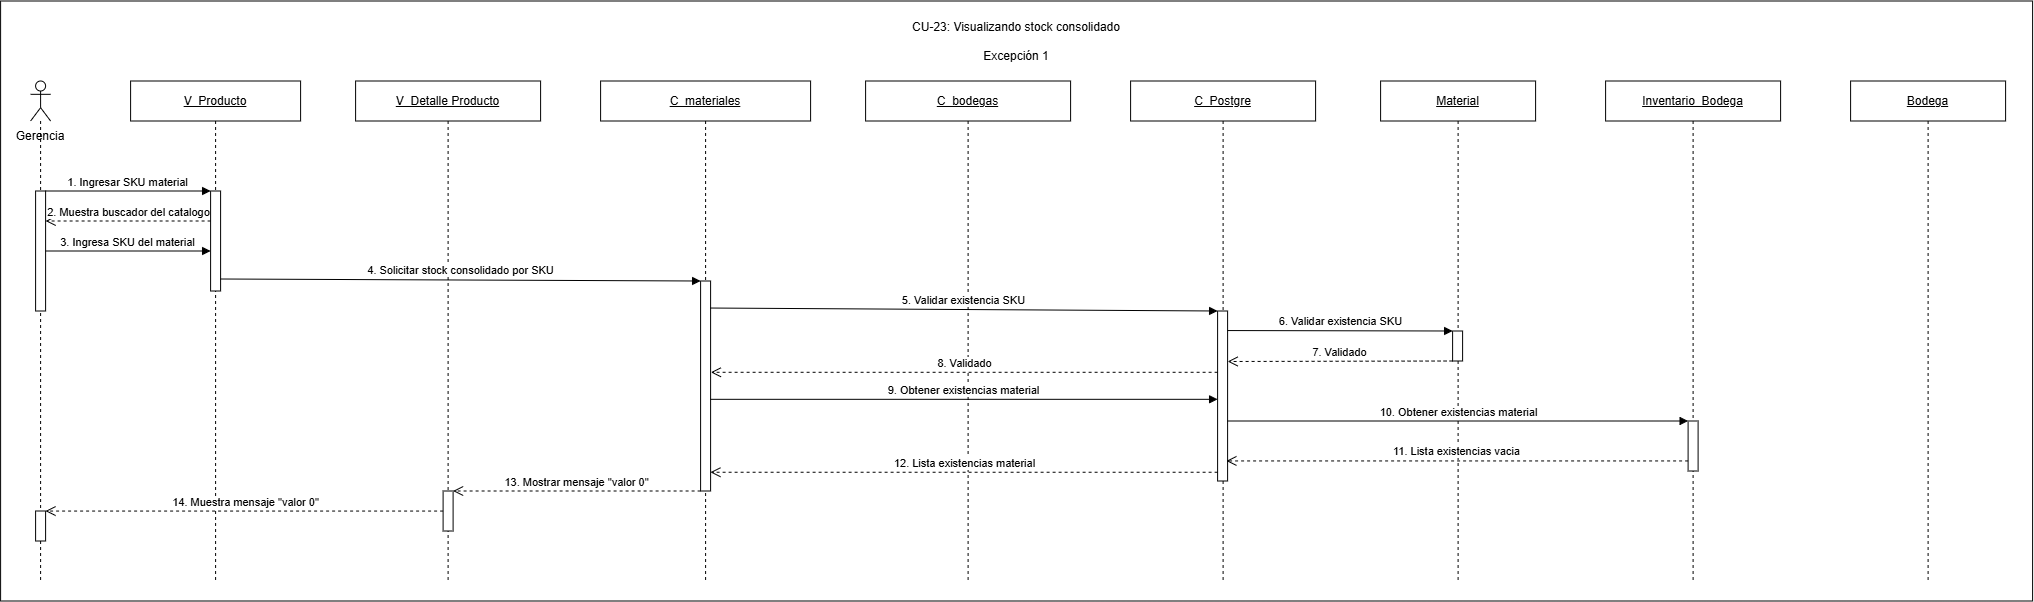

The diagram above was exported from draw.io. Its source (the exported page's mxGraphModel, read from the mxfile embedded in the PNG):
<mxGraphModel dx="2607" dy="1471" grid="1" gridSize="10" guides="1" tooltips="1" connect="1" arrows="1" fold="1" page="1" pageScale="1" pageWidth="827" pageHeight="1169" math="0" shadow="0">
  <root>
    <mxCell id="0" />
    <mxCell id="1" parent="0" />
    <mxCell id="dF5TKNikbc0xityav0f3-1" parent="1" style="rounded=0;whiteSpace=wrap;html=1;" value="" vertex="1">
      <mxGeometry height="600" width="2032" x="238" y="280" as="geometry" />
    </mxCell>
    <mxCell id="2Iz1yo321UhiPVmQm9nZ-1" parent="1" style="text;html=1;whiteSpace=wrap;strokeColor=none;fillColor=none;align=center;verticalAlign=middle;rounded=0;" value="CU-23: Visualizando stock consolidado&lt;div&gt;&lt;br&gt;&lt;/div&gt;&lt;div&gt;Excepción 1&lt;/div&gt;" vertex="1">
      <mxGeometry height="60" width="300" x="1104" y="290" as="geometry" />
    </mxCell>
    <mxCell id="2Iz1yo321UhiPVmQm9nZ-2" parent="1" style="text;html=1;whiteSpace=wrap;strokeColor=none;fillColor=none;align=center;verticalAlign=middle;rounded=0;" value="Gerencia" vertex="1">
      <mxGeometry height="30" width="80" x="238" y="400" as="geometry" />
    </mxCell>
    <mxCell id="2Iz1yo321UhiPVmQm9nZ-3" parent="1" style="shape=umlLifeline;perimeter=lifelinePerimeter;whiteSpace=wrap;html=1;container=1;dropTarget=0;collapsible=0;recursiveResize=0;outlineConnect=0;portConstraint=eastwest;participant=umlActor;" value="" vertex="1">
      <mxGeometry height="500" width="20" x="268" y="360" as="geometry" />
    </mxCell>
    <mxCell id="2Iz1yo321UhiPVmQm9nZ-4" parent="2Iz1yo321UhiPVmQm9nZ-3" style="html=1;points=[[0,0,0,0,5],[0,1,0,0,-5],[1,0,0,0,5],[1,1,0,0,-5]];perimeter=orthogonalPerimeter;outlineConnect=0;targetShapes=umlLifeline;portConstraint=eastwest;" value="" vertex="1">
      <mxGeometry height="120" width="10" x="5" y="110" as="geometry" />
    </mxCell>
    <mxCell id="2Iz1yo321UhiPVmQm9nZ-5" parent="2Iz1yo321UhiPVmQm9nZ-3" style="html=1;points=[[0,0,0,0,5],[0,1,0,0,-5],[1,0,0,0,5],[1,1,0,0,-5]];perimeter=orthogonalPerimeter;outlineConnect=0;targetShapes=umlLifeline;portConstraint=eastwest;" value="" vertex="1">
      <mxGeometry height="30" width="10" x="5" y="430" as="geometry" />
    </mxCell>
    <mxCell id="2Iz1yo321UhiPVmQm9nZ-6" parent="1" style="shape=umlLifeline;perimeter=lifelinePerimeter;whiteSpace=wrap;html=1;container=1;dropTarget=0;collapsible=0;recursiveResize=0;outlineConnect=0;portConstraint=eastwest;" value="&lt;u&gt;V_Producto&lt;/u&gt;" vertex="1">
      <mxGeometry height="500" width="170" x="368" y="360" as="geometry" />
    </mxCell>
    <mxCell id="2Iz1yo321UhiPVmQm9nZ-7" parent="2Iz1yo321UhiPVmQm9nZ-6" style="html=1;points=[[0,0,0,0,5],[0,1,0,0,-5],[1,0,0,0,5],[1,1,0,0,-5]];perimeter=orthogonalPerimeter;outlineConnect=0;targetShapes=umlLifeline;portConstraint=eastwest;" value="" vertex="1">
      <mxGeometry height="100" width="10" x="80" y="110" as="geometry" />
    </mxCell>
    <mxCell id="2Iz1yo321UhiPVmQm9nZ-8" parent="1" style="shape=umlLifeline;perimeter=lifelinePerimeter;whiteSpace=wrap;html=1;container=1;dropTarget=0;collapsible=0;recursiveResize=0;outlineConnect=0;portConstraint=eastwest;" value="&lt;u&gt;V_Detalle Producto&lt;/u&gt;" vertex="1">
      <mxGeometry height="500" width="185" x="593" y="360" as="geometry" />
    </mxCell>
    <mxCell id="2Iz1yo321UhiPVmQm9nZ-9" parent="2Iz1yo321UhiPVmQm9nZ-8" style="html=1;points=[[0,0,0,0,5],[0,1,0,0,-5],[1,0,0,0,5],[1,1,0,0,-5]];perimeter=orthogonalPerimeter;outlineConnect=0;targetShapes=umlLifeline;portConstraint=eastwest;" value="" vertex="1">
      <mxGeometry height="40" width="10" x="87.5" y="410" as="geometry" />
    </mxCell>
    <mxCell id="2Iz1yo321UhiPVmQm9nZ-10" parent="1" style="shape=umlLifeline;perimeter=lifelinePerimeter;whiteSpace=wrap;html=1;container=1;dropTarget=0;collapsible=0;recursiveResize=0;outlineConnect=0;portConstraint=eastwest;" value="&lt;u&gt;C_materiales&lt;/u&gt;" vertex="1">
      <mxGeometry height="500" width="210" x="838" y="360" as="geometry" />
    </mxCell>
    <mxCell id="2Iz1yo321UhiPVmQm9nZ-11" parent="2Iz1yo321UhiPVmQm9nZ-10" style="html=1;points=[[0,0,0,0,5],[0,1,0,0,-5],[1,0,0,0,5],[1,1,0,0,-5]];perimeter=orthogonalPerimeter;outlineConnect=0;targetShapes=umlLifeline;portConstraint=eastwest;" value="" vertex="1">
      <mxGeometry height="210" width="10" x="100" y="200" as="geometry" />
    </mxCell>
    <mxCell id="2Iz1yo321UhiPVmQm9nZ-12" parent="1" style="shape=umlLifeline;perimeter=lifelinePerimeter;whiteSpace=wrap;html=1;container=1;dropTarget=0;collapsible=0;recursiveResize=0;outlineConnect=0;portConstraint=eastwest;" value="&lt;u&gt;C_bodegas&lt;/u&gt;" vertex="1">
      <mxGeometry height="500" width="205" x="1103" y="360" as="geometry" />
    </mxCell>
    <mxCell id="2Iz1yo321UhiPVmQm9nZ-13" parent="1" style="shape=umlLifeline;perimeter=lifelinePerimeter;whiteSpace=wrap;html=1;container=1;dropTarget=0;collapsible=0;recursiveResize=0;outlineConnect=0;portConstraint=eastwest;" value="&lt;u&gt;C_Postgre&lt;/u&gt;" vertex="1">
      <mxGeometry height="500" width="185" x="1368" y="360" as="geometry" />
    </mxCell>
    <mxCell id="2Iz1yo321UhiPVmQm9nZ-14" parent="2Iz1yo321UhiPVmQm9nZ-13" style="html=1;points=[[0,0,0,0,5],[0,1,0,0,-5],[1,0,0,0,5],[1,1,0,0,-5]];perimeter=orthogonalPerimeter;outlineConnect=0;targetShapes=umlLifeline;portConstraint=eastwest;" value="" vertex="1">
      <mxGeometry height="170" width="10" x="87" y="230" as="geometry" />
    </mxCell>
    <mxCell id="2Iz1yo321UhiPVmQm9nZ-15" parent="1" style="shape=umlLifeline;perimeter=lifelinePerimeter;whiteSpace=wrap;html=1;container=1;dropTarget=0;collapsible=0;recursiveResize=0;outlineConnect=0;portConstraint=eastwest;" value="&lt;u&gt;Material&lt;/u&gt;" vertex="1">
      <mxGeometry height="500" width="155" x="1618" y="360" as="geometry" />
    </mxCell>
    <mxCell id="2Iz1yo321UhiPVmQm9nZ-16" parent="2Iz1yo321UhiPVmQm9nZ-15" style="html=1;points=[[0,0,0,0,5],[0,1,0,0,-5],[1,0,0,0,5],[1,1,0,0,-5]];perimeter=orthogonalPerimeter;outlineConnect=0;targetShapes=umlLifeline;portConstraint=eastwest;" value="" vertex="1">
      <mxGeometry height="30" width="10" x="72" y="250" as="geometry" />
    </mxCell>
    <mxCell id="2Iz1yo321UhiPVmQm9nZ-17" parent="1" style="shape=umlLifeline;perimeter=lifelinePerimeter;whiteSpace=wrap;html=1;container=1;dropTarget=0;collapsible=0;recursiveResize=0;outlineConnect=0;portConstraint=eastwest;" value="&lt;u&gt;Inventario_Bodega&lt;/u&gt;" vertex="1">
      <mxGeometry height="500" width="175" x="1843" y="360" as="geometry" />
    </mxCell>
    <mxCell id="2Iz1yo321UhiPVmQm9nZ-18" parent="2Iz1yo321UhiPVmQm9nZ-17" style="html=1;points=[[0,0,0,0,5],[0,1,0,0,-5],[1,0,0,0,5],[1,1,0,0,-5]];perimeter=orthogonalPerimeter;outlineConnect=0;targetShapes=umlLifeline;portConstraint=eastwest;" value="" vertex="1">
      <mxGeometry height="50" width="10" x="82.5" y="340" as="geometry" />
    </mxCell>
    <mxCell id="2Iz1yo321UhiPVmQm9nZ-19" parent="1" style="shape=umlLifeline;perimeter=lifelinePerimeter;whiteSpace=wrap;html=1;container=1;dropTarget=0;collapsible=0;recursiveResize=0;outlineConnect=0;portConstraint=eastwest;" value="&lt;u&gt;Bodega&lt;/u&gt;" vertex="1">
      <mxGeometry height="500" width="155" x="2088" y="360" as="geometry" />
    </mxCell>
    <mxCell id="2Iz1yo321UhiPVmQm9nZ-20" edge="1" parent="1" source="2Iz1yo321UhiPVmQm9nZ-4" style="html=1;verticalAlign=bottom;endArrow=block;curved=0;rounded=0;" value="1. Ingresar SKU material">
      <mxGeometry relative="1" as="geometry">
        <mxPoint x="708" y="440" as="sourcePoint" />
        <mxPoint x="448" y="470" as="targetPoint" />
      </mxGeometry>
    </mxCell>
    <mxCell id="2Iz1yo321UhiPVmQm9nZ-21" edge="1" parent="1" style="html=1;verticalAlign=bottom;endArrow=open;dashed=1;endSize=8;curved=0;rounded=0;" target="2Iz1yo321UhiPVmQm9nZ-4" value="2. Muestra buscador del catalogo">
      <mxGeometry relative="1" as="geometry">
        <mxPoint x="448" y="500" as="sourcePoint" />
        <mxPoint x="308" y="500" as="targetPoint" />
      </mxGeometry>
    </mxCell>
    <mxCell id="2Iz1yo321UhiPVmQm9nZ-22" edge="1" parent="1" source="2Iz1yo321UhiPVmQm9nZ-4" style="html=1;verticalAlign=bottom;endArrow=block;curved=0;rounded=0;" value="3. Ingresa SKU del material">
      <mxGeometry relative="1" as="geometry">
        <mxPoint x="308" y="530" as="sourcePoint" />
        <mxPoint x="448" y="530" as="targetPoint" />
      </mxGeometry>
    </mxCell>
    <mxCell id="2Iz1yo321UhiPVmQm9nZ-23" edge="1" parent="1" style="html=1;verticalAlign=bottom;endArrow=block;curved=0;rounded=0;" value="4. Solicitar stock consolidado por SKU">
      <mxGeometry relative="1" as="geometry">
        <mxPoint x="458" y="558" as="sourcePoint" />
        <mxPoint x="938" y="560" as="targetPoint" />
      </mxGeometry>
    </mxCell>
    <mxCell id="2Iz1yo321UhiPVmQm9nZ-24" edge="1" parent="1" style="html=1;verticalAlign=bottom;endArrow=block;curved=0;rounded=0;exitX=0.955;exitY=0.053;exitDx=0;exitDy=0;exitPerimeter=0;" target="2Iz1yo321UhiPVmQm9nZ-14" value="5. Validar existencia SKU">
      <mxGeometry relative="1" as="geometry">
        <mxPoint x="947.5499999999997" y="587.0300000000002" as="sourcePoint" />
        <mxPoint x="1458" y="585" as="targetPoint" />
      </mxGeometry>
    </mxCell>
    <mxCell id="2Iz1yo321UhiPVmQm9nZ-25" edge="1" parent="1" source="2Iz1yo321UhiPVmQm9nZ-14" style="html=1;verticalAlign=bottom;endArrow=block;curved=0;rounded=0;exitX=0.98;exitY=0.115;exitDx=0;exitDy=0;exitPerimeter=0;" target="2Iz1yo321UhiPVmQm9nZ-16" value="6. Validar existencia SKU">
      <mxGeometry relative="1" as="geometry">
        <mxPoint x="1468" y="610" as="sourcePoint" />
        <mxPoint x="1688" y="610" as="targetPoint" />
      </mxGeometry>
    </mxCell>
    <mxCell id="2Iz1yo321UhiPVmQm9nZ-26" edge="1" parent="1" source="2Iz1yo321UhiPVmQm9nZ-16" style="html=1;verticalAlign=bottom;endArrow=open;dashed=1;endSize=8;curved=0;rounded=0;entryX=1.005;entryY=0.297;entryDx=0;entryDy=0;entryPerimeter=0;" target="2Iz1yo321UhiPVmQm9nZ-14" value="7. Validado">
      <mxGeometry relative="1" as="geometry">
        <mxPoint x="1678" y="640" as="sourcePoint" />
        <mxPoint x="1468" y="640" as="targetPoint" />
      </mxGeometry>
    </mxCell>
    <mxCell id="2Iz1yo321UhiPVmQm9nZ-27" edge="1" parent="1" source="2Iz1yo321UhiPVmQm9nZ-14" style="html=1;verticalAlign=bottom;endArrow=open;dashed=1;endSize=8;curved=0;rounded=0;entryX=1.028;entryY=0.179;entryDx=0;entryDy=0;entryPerimeter=0;" value="8. Validado">
      <mxGeometry relative="1" as="geometry">
        <mxPoint x="1453" y="660" as="sourcePoint" />
        <mxPoint x="948.2800000000002" y="651.29" as="targetPoint" />
      </mxGeometry>
    </mxCell>
    <mxCell id="2Iz1yo321UhiPVmQm9nZ-28" edge="1" parent="1" style="html=1;verticalAlign=bottom;endArrow=block;curved=0;rounded=0;exitX=0.992;exitY=0.232;exitDx=0;exitDy=0;exitPerimeter=0;" target="2Iz1yo321UhiPVmQm9nZ-14" value="9. Obtener existencias material">
      <mxGeometry relative="1" as="geometry">
        <mxPoint x="947.9200000000001" y="678.3200000000002" as="sourcePoint" />
        <mxPoint x="1448" y="690" as="targetPoint" />
      </mxGeometry>
    </mxCell>
    <mxCell id="2Iz1yo321UhiPVmQm9nZ-29" edge="1" parent="1" source="2Iz1yo321UhiPVmQm9nZ-14" style="html=1;verticalAlign=bottom;endArrow=block;curved=0;rounded=0;" target="2Iz1yo321UhiPVmQm9nZ-18" value="10. Obtener existencias material">
      <mxGeometry relative="1" as="geometry">
        <mxPoint x="1468" y="710" as="sourcePoint" />
        <mxPoint x="1918" y="710" as="targetPoint" />
      </mxGeometry>
    </mxCell>
    <mxCell id="2Iz1yo321UhiPVmQm9nZ-30" edge="1" parent="1" source="2Iz1yo321UhiPVmQm9nZ-18" style="html=1;verticalAlign=bottom;endArrow=open;dashed=1;endSize=8;curved=0;rounded=0;entryX=0.877;entryY=0.882;entryDx=0;entryDy=0;entryPerimeter=0;" target="2Iz1yo321UhiPVmQm9nZ-14" value="11. Lista existencias vacia">
      <mxGeometry relative="1" as="geometry">
        <mxPoint x="1908.75" y="754.9299999999998" as="sourcePoint" />
        <mxPoint x="1488" y="725" as="targetPoint" />
      </mxGeometry>
    </mxCell>
    <mxCell id="2Iz1yo321UhiPVmQm9nZ-31" edge="1" parent="1" source="2Iz1yo321UhiPVmQm9nZ-14" style="html=1;verticalAlign=bottom;endArrow=open;dashed=1;endSize=8;curved=0;rounded=0;entryX=0.981;entryY=0.375;entryDx=0;entryDy=0;entryPerimeter=0;" value="12. Lista existencias material">
      <mxGeometry relative="1" as="geometry">
        <mxPoint x="1408" y="770" as="sourcePoint" />
        <mxPoint x="947.81" y="751.25" as="targetPoint" />
      </mxGeometry>
    </mxCell>
    <mxCell id="2Iz1yo321UhiPVmQm9nZ-32" edge="1" parent="1" source="2Iz1yo321UhiPVmQm9nZ-11" style="html=1;verticalAlign=bottom;endArrow=open;dashed=1;endSize=8;curved=0;rounded=0;" target="2Iz1yo321UhiPVmQm9nZ-9" value="13. Mostrar mensaje &quot;valor 0&quot;">
      <mxGeometry relative="1" as="geometry">
        <mxPoint x="933" y="770" as="sourcePoint" />
        <mxPoint x="743" y="770" as="targetPoint" />
      </mxGeometry>
    </mxCell>
    <mxCell id="2Iz1yo321UhiPVmQm9nZ-33" edge="1" parent="1" source="2Iz1yo321UhiPVmQm9nZ-9" style="html=1;verticalAlign=bottom;endArrow=open;dashed=1;endSize=8;curved=0;rounded=0;entryX=0.989;entryY=0.002;entryDx=0;entryDy=0;entryPerimeter=0;" target="2Iz1yo321UhiPVmQm9nZ-5" value="14. Muestra mensaje &quot;valor 0&quot;">
      <mxGeometry relative="1" as="geometry">
        <mxPoint x="658" y="790.45" as="sourcePoint" />
        <mxPoint x="308" y="790" as="targetPoint" />
      </mxGeometry>
    </mxCell>
  </root>
</mxGraphModel>